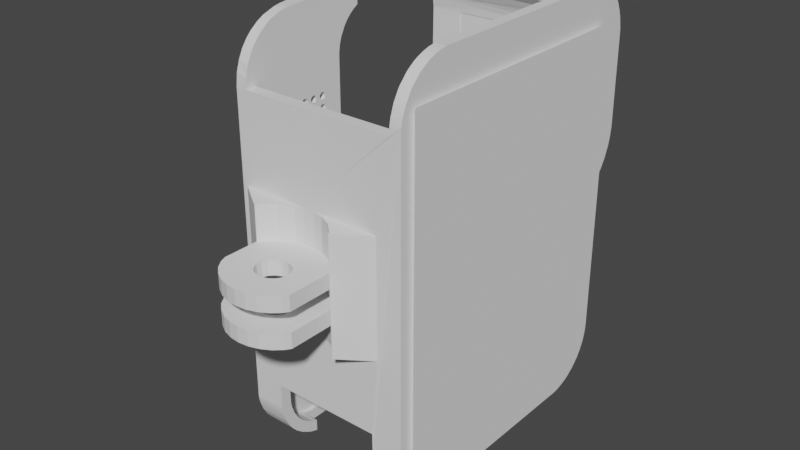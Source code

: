 # Source: GoPro10.blend  (saved by Blender 3.3.6; exported with 4.5.12 LTS)
import bpy
from mathutils import Matrix  # noqa: F401  (used for matrix-valued properties, if any)

bpy.ops.wm.read_factory_settings(use_empty=True)
scene = bpy.context.scene
scene.name = 'Scene'

# ---- collections
col_collection = bpy.data.collections.new('Collection'); scene.collection.children.link(col_collection)

# ---- world
world_world = bpy.data.worlds.new('World'); scene.world = world_world
world_world.use_nodes = True; world_world.node_tree.nodes.clear()
_N = world_world.node_tree.nodes; _L = world_world.node_tree.links
n0 = _N.new('ShaderNodeOutputWorld'); n0.name = 'World Output'; n0.location = (300, 300)
n1 = _N.new('ShaderNodeBackground'); n1.name = 'Background'; n1.location = (10, 300)
n1.inputs[0].default_value = (0.05088, 0.05088, 0.05088, 1.0)
_L.new(n1.outputs[0], n0.inputs[0])
n0.is_active_output = True
world_world.color = (0.05088, 0.05088, 0.05088)
world_world.use_sun_shadow = False
world_world.sun_shadow_jitter_overblur = 0.0

# ---- meshes
me_10_case_1__1 = bpy.data.meshes.new('10_case_1 (1)')
me_10_case_1__1.from_pydata([(-13.2, 18.6, 75.01), (-13.2, 18.97, 75.35), (-13.2, 18.37, 74.58), (-13.2, 18.29, 74.09), (-13.2, 19.3, 75.5), (-13.2, 19.79, 75.59), (-13.2, 20.39, 75.47), (-13.2, 20.98, 75.06), (-13.2, 21.87, 74.22), (-13.2, 18.29, 70.74), (-13.2, 22.83, 73.15), (-7.201, 20.67, 48.66), (-13.2, 19.17, 69.69), (-13.2, 24.03, 71.36), (-13.2, 20.37, 67.24), (-13.2, 20.75, 49.8), (-13.2, 23.47, 72.28), (-13.2, 24.93, 69.39), (-13.2, 20.75, 64.8), (-13.2, 25.67, 66.24), (-13.2, -7.333, 76.83), (-13.2, -7.138, 76.71), (-13.2, -11.03, 75.29), (-13.2, -7.743, 71.48), (-13.2, -6.965, 76.55), (-13.2, -6.613, 75.96), (-13.2, -6.56, 75.74), (-13.2, -6.542, 75.51), (-13.2, -6.542, 72.25), (-13.2, -8.227, 77.0), (-13.2, -7.767, 76.99), (-13.2, -13.77, 72.36), (-13.2, -9.679, 69.39), (-13.2, -8.89, 70.41), (20.2, 11.03, 66.32), (22.2, 11.0, 66.15), (20.2, 11.19, 65.7), (-13.2, -15.96, 66.99), (-13.2, -11.0, 65.66), (22.2, 11.01, 66.04), (22.2, 11.04, 65.93), (22.2, 11.28, 65.62), (20.2, 11.4, 65.56), (-13.2, -15.28, 69.45), (-13.2, -10.24, 68.4), (-13.2, -10.77, 66.92), (-13.2, -11.89, 39.98), (-13.2, -10.05, 38.54), (20.2, -21.6, 75.26), (22.2, -21.6, 75.26), (20.2, -22.85, 75.07), (22.2, -22.85, 75.07), (-7.201, -22.8, 2.291), (-6.503, -22.83, 2.3), (20.2, -24.07, 74.72), (22.2, -24.07, 74.72), (-11.8, -11.26, 37.22), (20.2, -29.15, 64.8), (20.2, -25.24, 74.24), (22.2, -25.24, 74.24), (-6.503, -23.15, 2.415), (20.2, -26.08, 73.79), (22.2, -27.13, 73.07), (-7.201, -24.3, 2.829), (20.2, -28.92, 71.28), (20.2, -27.61, 72.66), (20.2, -27.13, 73.07), (-6.503, -23.15, 0.3374), (-6.503, -21.56, 2.056), (-7.201, -21.52, 2.05), (22.2, -28.92, 71.28), (-3.503, -23.15, 2.404), (-3.503, -23.15, 0.3239), (20.2, -29.29, 70.77), (20.2, -30.84, 67.32), (20.2, -30.47, 68.53), (20.2, -30.23, 69.11), (-11.4, -10.97, 36.28), (22.2, -30.07, 69.39), (-6.503, -22.24, 0.1444), (-6.503, -20.65, 0.0), (22.2, -30.76, 67.62), (22.2, -31.03, 66.38), (-6.503, -22.24, 0.1401), (20.2, -31.07, 66.07), (-12.1, -9.127, 36.45), (-3.503, -23.58, 0.4298), (20.2, 20.85, 64.8), (20.2, 20.85, 10.5), (20.2, 20.75, 64.8), (-13.2, 25.35, 68.01), (22.2, 11.59, 65.51), (20.2, 11.71, 65.51), (20.2, 12.09, 65.68), (-7.201, -17.01, 54.67), (-8.662, -17.21, 54.66), (-7.201, -17.48, 54.74), (-8.662, -16.9, 54.71), (-7.201, -16.62, 54.93), (20.2, -31.15, 64.8), (-7.201, -17.72, 55.02), (-9.718, -17.78, 55.16), (-7.201, -29.15, 64.8), (-7.201, -19.74, 55.03), (-7.201, -19.42, 54.72), (-7.201, -19.61, 54.85), (-7.201, -16.38, 40.96), (-7.201, -19.18, 54.66), (22.2, 25.74, 49.1), (22.2, 25.48, 47.03), (-7.201, -18.88, 54.72), (22.2, 25.13, 45.67), (22.2, 24.35, 43.73), (-7.201, -18.62, 54.93), (22.2, 23.66, 42.51), (20.2, 12.24, 65.88), (-7.201, -11.0, 48.94), (-9.201, -20.65, 0.0), (-3.503, -23.7, 0.4799), (-9.201, -24.07, 0.579), (-7.201, -16.72, 56.83), (-8.662, -16.98, 56.68), (-7.201, -17.15, 56.65), (-11.21, -14.46, 38.71), (-12.02, -14.02, 40.11), (-9.718, -16.57, 57.02), (-11.6, -12.92, 38.12), (-10.68, -14.79, 37.63), (-7.201, -6.561, 75.75), (-7.201, -6.617, 75.98), (-7.201, -8.179, 76.98), (-7.201, -7.516, 71.65), (-9.201, -22.38, 0.158), (-7.201, -6.542, 72.25), (-7.201, -6.542, 75.51), (-7.201, -6.989, 76.58), (-7.201, -7.484, 76.9), (-10.2, -7.484, 76.9), (-7.201, -28.2, 6.59), (-7.201, -27.59, 5.599), (-10.2, -6.68, 76.08), (-7.201, -27.24, 5.136), (-7.201, -26.45, 4.288), (-7.201, -12.9, 12.25), (-7.201, -25.78, 3.731), (-7.201, -12.72, 11.42), (-7.201, -8.185, 71.12), (-7.201, -10.46, 67.87), (-7.201, -14.42, 75.56), (-7.201, -9.679, 69.39), (-3.503, -30.72, 7.559), (-3.503, -30.94, 8.44), (-9.201, -30.71, 7.532), (-9.201, -30.23, 6.191), (-9.201, -29.46, 4.802), (-10.77, -16.83, 56.74), (-10.77, -16.73, 56.81), (-10.77, -16.5, 57.25), (-11.09, -15.04, 75.48), (-7.201, -10.81, 66.79), (-7.201, -11.0, 65.66), (-7.201, -8.991, 70.31), (-10.77, -17.09, 56.66), (-12.68, -16.74, 56.8), (-12.07, -12.47, 75.87), (-11.88, -17.79, 57.22), (-11.95, -17.69, 56.94), (-11.96, -17.68, 55.67), (-10.68, -13.14, 36.18), (-11.12, -11.0, 35.75), (-10.93, -11.53, 35.64), (-8.662, -17.66, 56.91), (-11.59, -9.39, 35.75), (-7.201, -17.77, 57.47), (-7.201, -17.79, 57.19), (-10.77, -17.79, 57.42), (-12.24, -12.9, 75.16), (-10.57, -12.24, 35.24), (-7.201, -12.1, 35.35), (-7.201, -10.9, 35.75), (-7.201, -11.6, 35.62), (-7.201, 20.44, 47.54), (-7.201, 20.26, 46.99), (-7.201, 19.53, 45.44), (-3.503, -26.7, 1.945), (-9.201, -25.53, 1.203), (-13.2, 20.62, 48.38), (-3.503, -25.06, 0.9858), (-9.201, -12.72, 11.42), (-13.2, 20.14, 46.73), (-13.2, 19.28, 45.08), (-9.201, -27.84, 2.858), (-9.201, -27.13, 2.235), (-9.201, -28.71, 3.781), (-9.201, -30.98, 8.608), (-9.201, -12.9, 12.25), (16.2, 14.85, 2.387), (16.2, 15.44, 2.595), (15.57, 14.85, 2.387), (-7.201, 18.49, 44.07), (-7.201, 19.21, 44.96), (-7.201, 17.87, 43.47), (-7.201, 16.72, 42.62), (-11.6, -14.98, 74.2), (-13.2, 18.29, 43.87), (-3.503, -29.51, 4.877), (-3.503, -27.97, 2.977), (-10.4, -12.5, 34.95), (-9.866, -16.05, 35.94), (16.2, 15.43, 0.4706), (16.2, 14.85, 0.3174), (16.2, 14.91, 0.3256), (-2.798, 15.94, 2.806), (-2.798, 14.85, 2.385), (-9.851, 22.85, 33.59), (0.727, 22.85, 30.93), (-9.653, 22.85, 32.75), (14.94, 22.85, 30.04), (14.48, 22.85, 30.71), (22.2, 22.85, 41.38), (0.06, 22.85, 30.04), (-9.273, 22.85, 30.21), (14.94, 21.85, 30.04), (14.48, 21.85, 30.71), (-9.664, 21.94, 32.27), (-2.798, 20.81, 10.0), (-2.798, 22.75, 9.243), (-7.201, 20.85, 10.5), (-3.803, 20.81, 10.0), (-13.2, 17.42, 43.11), (-9.201, 22.85, 28.57), (-13.2, 25.02, 45.34), (-13.2, 25.4, 46.69), (-3.803, 20.6, 8.489), (-3.803, 22.54, 8.0), (-7.201, -17.71, 58.98), (-8.662, -17.68, 58.93), (-7.201, -17.8, 59.3), (-12.36, 22.85, 39.86), (-11.58, 22.85, 38.32), (-13.2, 22.85, 41.38), (-8.662, -17.52, 58.77), (-11.21, 21.1, 36.19), (-11.8, 21.28, 37.46), (-7.201, -16.54, 57.53), (-7.201, -15.52, 58.77), (-7.201, -16.68, 57.74), (-12.71, 19.08, 37.47), (-12.47, 20.57, 38.06), (-7.201, -17.18, 57.95), (-7.201, -16.98, 58.68), (-13.2, 20.05, 38.74), (-13.2, 21.16, 39.61), (-7.201, -17.32, 58.69), (-7.201, -17.42, 57.89), (-12.24, 22.34, 39.13), (-7.201, -17.61, 57.76), (-7.201, -18.72, 57.78), (-12.47, -13.42, 74.18), (-12.47, -14.02, 73.46), (-7.201, -18.62, 58.93), (-7.201, -18.5, 59.36), (-7.201, -19.42, 57.89), (-7.201, -18.98, 57.93), (-7.201, -19.23, 58.67), (-7.201, -18.88, 58.72), (-11.41, -16.22, 72.96), (-12.47, -14.56, 72.7), (-7.201, 16.95, 24.75), (-7.201, 16.85, 25.07), (-7.201, 16.69, 25.21), (-8.984, -18.5, 59.36), (-12.24, -15.43, 71.86), (-7.201, -18.5, 57.36), (-12.47, -15.8, 70.46), (-9.581, -16.2, 34.61), (-10.1, 16.9, 31.81), (-10.24, -12.7, 34.62), (-10.03, -12.86, 34.05), (-7.201, -21.92, 75.23), (-7.201, -22.85, 75.07), (-7.201, -19.21, 59.95), (-9.52, -20.35, 75.3), (-9.247, -22.63, 75.11), (-9.359, -21.42, 75.27), (5.885, 18.77, 75.19), (5.885, 18.54, 74.91), (10.66, 18.6, 75.01), (-10.05, -18.07, 75.31), (-2.798, 22.81, 10.0), (-3.803, 22.81, 10.0), (-10.61, -16.94, 74.56), (-2.798, 22.55, 8.059), (-2.798, 20.64, 8.661), (-2.798, 20.6, 8.489), (-2.798, 22.76, 9.21), (-2.798, 22.71, 8.825), (-3.803, 22.75, 9.193), (-3.803, 22.75, 9.165), (-3.803, 22.71, 8.84), (-7.201, 20.6, 8.489), (-10.77, -17.48, 56.74), (15.43, 18.47, 74.81), (-12.29, -17.23, 56.67), (-9.201, 22.73, 8.921), (-10.62, 22.85, 36.05), (5.885, 19.18, 75.46), (15.43, 19.18, 75.46), (16.2, 20.29, 7.502), (-3.803, 20.26, 7.401), (-2.798, 20.26, 7.406), (-10.07, 20.28, 32.93), (-9.201, 16.95, 24.75), (-9.201, 16.85, 25.07), (-3.803, 22.05, 6.484), (-3.803, 19.61, 6.084), (-2.798, 22.05, 6.484), (-3.803, 18.83, 5.017), (-11.8, 16.55, 35.15), (-11.8, 18.36, 35.8), (-2.798, 19.61, 6.084), (-13.2, 16.29, 36.9), (-10.38, 18.88, 33.17), (-9.201, 16.65, 25.23), (-9.201, 16.38, 25.3), (-9.201, 16.09, 25.19), (-8.984, -18.69, 57.76), (-9.209, 12.6, 26.59), (-9.274, 12.6, 27.58), (-7.201, -19.48, 58.74), (-7.201, -19.79, 57.39), (-7.201, -19.71, 57.63), (-7.201, -19.61, 58.85), (-7.201, -19.8, 59.25), (-7.201, 16.42, 25.3), (-7.201, 16.85, 20.94), (-7.201, 16.95, 21.25), (-7.201, 16.71, 20.8), (-9.201, 16.95, 21.25), (-9.201, 16.93, 21.11), (-9.201, 16.71, 20.8), (-9.985, -19.31, 73.68), (-10.68, -17.65, 73.1), (-10.68, 15.5, 32.91), (-11.8, 19.66, 36.43), (-12.24, -16.42, 69.69), (-10.94, -18.34, 70.39), (-11.02, 17.89, 34.25), (-10.18, -20.15, 70.4), (17.2, 18.29, 70.74), (-7.201, 15.96, 42.22), (-9.985, -20.34, 71.44), (-13.2, 15.7, 42.1), (-7.201, 14.62, 41.71), (-7.201, 12.35, 41.4), (-13.2, 13.92, 41.56), (-13.2, 12.92, 41.42), (-13.2, 15.16, 41.89), (-7.201, 13.49, 41.48), (9.066, 20.62, 66.17), (-7.201, 12.35, 34.71), (-7.201, 12.01, 35.16), (-7.201, 12.52, 34.31), (-2.798, 21.38, 5.155), (-2.798, 18.8, 4.981), (-2.798, 20.42, 3.805), (-7.201, 12.6, 33.75), (-3.803, 17.48, 3.731), (-7.201, 10.6, 35.75), (-9.768, -12.9, 33.08), (-2.798, 20.27, 3.616), (-3.803, 21.37, 5.142), (-7.201, -12.85, 34.18), (-9.491, -12.9, 31.74), (-2.798, 17.94, 4.104), (-7.201, -12.65, 34.71), (-7.201, 18.15, 4.288), (-7.201, 17.48, 3.731), (-3.803, 17.99, 4.146), (-8.662, -17.68, 59.67), (-7.201, -17.42, 59.89), (-11.8, -17.78, 47.85), (-3.803, 19.19, 2.536), (-12.24, -17.14, 47.69), (-13.2, -15.98, 47.65), (20.2, 20.68, 65.9), (-10.85, -19.37, 47.64), (-11.31, -18.44, 46.99), (1.114, 18.47, 74.81), (17.2, 19.79, 75.59), (-7.201, -17.67, 55.67), (-10.77, -17.74, 55.58), (-8.662, -17.54, 55.81), (-10.77, -17.4, 55.9), (-10.77, -19.41, 46.81), (-9.765, -22.04, 46.66), (-9.985, -21.42, 47.38), (5.885, 18.97, 75.35), (-9.718, -17.78, 55.42), (-2.798, 16.0, 0.6664), (-2.798, 19.16, 2.517), (-2.798, 17.48, 3.731), (-2.798, 16.31, 2.994), (-2.798, 17.52, 1.382), (-9.201, 16.52, 20.72), (-7.201, 16.35, 20.7), (-3.803, 20.26, 3.604), (-7.201, 15.86, 24.85), (-7.201, 15.85, 24.75), (-7.201, 16.12, 2.9), (-3.803, 16.27, 2.973), (-7.201, 15.98, 25.1), (-3.803, 17.56, 1.402), (-7.201, 16.17, 25.25), (-2.798, 14.92, 2.403), (-9.888, 12.6, 30.59), (-9.615, 12.6, 29.61), (-3.803, 14.92, 2.403), (-3.803, 16.06, 0.688), (-11.61, 12.53, 34.26), (-11.36, 12.59, 33.86), (-10.31, 12.6, 31.75), (-11.4, 13.77, 33.99), (-10.1, 13.57, 31.28), (-11.97, 12.31, 34.78), (-11.8, 14.67, 34.74), (-9.201, 15.85, 24.75), (-9.201, 15.85, 21.25), (-11.02, 15.89, 33.67), (-12.08, -17.51, 59.85), (-10.77, -17.42, 59.89), (-11.93, -17.72, 59.61), (17.2, 20.39, 75.47), (17.2, 22.09, 74.0), (-10.77, -17.77, 59.47), (-3.658, 18.54, 74.91), (-7.201, 12.6, 12.25), (-7.201, 12.58, 11.97), (-7.201, 16.01, 20.86), (-7.201, 15.85, 21.25), (-9.201, 16.17, 20.76), (-9.201, 15.95, 20.94), (-9.247, -12.9, 29.73), (17.2, 18.29, 74.09), (-2.067, 20.63, 66.17), (-8.984, -18.98, 59.93), (-8.984, -18.64, 59.69), (-7.201, -18.72, 59.78), (-7.201, 20.75, 64.8), (22.2, 25.67, 66.24), (-7.201, 20.85, 64.8), (-12.77, 12.42, 35.81), (-12.71, 14.48, 35.91), (-13.2, 13.54, 36.36), (-3.803, 14.85, 2.385), (-12.47, 11.66, 35.45), (-12.28, 11.96, 35.21), (-12.24, -16.75, 45.86), (-12.47, -16.64, 46.61), (-12.72, 10.6, 35.75), (-12.57, 11.42, 35.58), (-2.798, 14.85, 0.3405), (-3.803, 14.85, 0.3501), (-12.52, 11.54, 35.51), (-9.765, -22.2, 47.91), (-13.2, -2.65, 36.3), (-8.984, -18.64, 56.91), (-8.984, -18.88, 56.72), (-7.201, -18.78, 56.77), (-9.985, -21.54, 48.59), (-9.368, -24.1, 49.11), (-9.765, -22.28, 49.17), (-8.984, -19.61, 55.76), (-8.984, -19.21, 55.95), (-7.201, -19.68, 55.67), (-7.201, -19.09, 55.95), (-10.53, -19.29, 44.27), (16.5, -29.15, 14.0), (16.5, -31.15, 14.0), (-11.08, -19.08, 59.95), (-11.25, -18.77, 59.83), (-11.02, -18.33, 44.59), (20.2, -28.97, 8.771), (16.5, -28.99, 8.887), (-11.02, -18.06, 43.84), (20.2, -28.83, 8.207), (-10.1, -19.86, 42.83), (20.2, -29.13, 9.921), (16.5, -29.09, 9.571), (16.5, -31.09, 9.479), (22.2, -31.08, 9.394), (-12.24, -16.47, 44.96), (19.5, -21.52, 2.05), (20.2, -21.52, 2.05), (19.5, -20.65, 0.0), (-11.35, -18.6, 59.65), (19.5, -22.66, 2.247), (19.5, -20.8, 0.01358), (20.2, -24.04, 2.704), (16.5, -23.82, 2.618), (20.2, -22.66, 2.247), (19.5, -23.15, 2.411), (16.5, -23.15, 2.411), (16.5, -23.15, 0.3333), (-10.9, -19.41, 59.9), (-9.866, -21.25, 69.78), (19.5, -21.52, 0.04052), (19.5, -22.81, 0.2328), (19.5, -23.15, 0.3276), (16.5, -24.07, 0.579), (22.2, -24.07, 0.579), (-11.41, -18.51, 59.4), (-9.581, -22.3, 70.06), (-9.307, -24.07, 69.8), (16.5, -25.24, 1.064), (19.5, -20.81, 0.004897), (-8.984, -19.78, 55.25), (-7.201, -19.77, 55.47), (-13.2, 25.75, 49.8), (-10.87, -19.47, 55.87), (-10.87, -19.47, 56.74), (-11.01, -19.2, 55.95), (-11.21, -18.47, 68.2), (-10.61, -19.89, 66.78), (-13.2, 23.84, 42.81), (22.2, -20.65, -1.316e-16), (22.2, -21.6, 0.048), (22.2, -22.85, 0.239), (20.2, -26.66, 4.493), (16.5, -26.66, 4.493), (20.2, -27.59, 5.599), (16.5, -27.66, 5.697), (3.899, 22.85, 32.3), (3.091, 22.85, 32.23), (20.2, -28.45, 7.114), (16.5, -28.49, 7.223), (16.5, -28.02, 6.287), (20.2, -28.2, 6.59), (16.5, -29.02, 4.164), (16.5, -28.72, 7.874), (22.2, -28.92, 4.025), (-7.201, -14.54, 59.11), (-7.201, -11.05, 57.34), (-7.201, -14.59, 59.63), (16.5, -30.8, 7.85), (22.2, -30.76, 7.682), (-7.201, -15.42, 59.89), (-7.201, -15.72, 59.58), (-7.201, -15.21, 59.95), (-12.24, -17.12, 66.93), (-10.98, -15.09, 59.94), (-7.201, -14.9, 59.9), (-11.21, -18.81, 65.85), (16.5, -30.66, 7.353), (16.5, -29.95, 5.65), (20.2, -24.81, 3.095), (20.2, -25.78, 3.731), (22.2, -29.79, 5.344), (-7.201, -11.05, 64.8), (-7.201, -14.88, 58.72), (-12.47, -16.95, 65.95), (-12.52, -16.95, 64.81), (-7.201, -14.78, 57.83), (-7.201, -15.12, 58.66), (-7.201, -15.09, 57.95), (16.5, -24.81, 3.095), (16.5, -25.78, 3.731), (-10.98, -14.56, 59.58), (16.5, -24.49, 2.955), (16.5, -24.66, 3.016), (22.2, -25.24, 1.064), (-7.201, -15.76, 57.5), (-7.201, -15.37, 58.69), (-7.201, -15.32, 57.93), (-8.767, -15.77, 59.14), (-7.201, -15.8, 59.25), (-7.201, -14.62, 57.67), (16.5, -26.35, 1.691), (16.5, -27.38, 2.464), (16.5, -28.08, 3.076), (22.2, -26.35, 1.687), (22.2, -28.08, 3.076), (-7.201, -14.51, 57.42), (-8.767, -14.69, 57.76), (-10.98, -14.69, 57.76), (-13.2, -14.62, 57.67), (-13.2, -14.51, 57.42), (22.2, -27.13, 2.235), (-3.503, -31.15, 14.0), (-3.503, -29.15, 14.0), (-10.98, -15.61, 57.76), (-3.503, -31.08, 9.321), (22.2, 22.49, 7.837), (22.2, 20.61, 4.025), (22.2, 22.17, 6.777), (22.2, 22.77, 9.235), (22.2, 13.3, 0.048), (22.2, 20.21, 3.537), (22.2, 19.31, 2.641), (22.2, 18.32, 1.859), (22.2, 17.78, 1.514), (22.2, 21.49, 5.344), (22.2, 16.94, 1.064), (22.2, 15.77, 0.579), (22.2, 14.55, 0.239), (22.2, 22.85, 10.5), (-3.503, -29.06, 9.285), (-7.201, -29.07, 9.343), (-3.503, -28.85, 8.265), (-7.201, -28.83, 8.207), (11.1, 22.85, 16.3), (11.91, 22.85, 16.38), (-3.503, -24.51, 2.937), (-3.503, -24.19, 2.778), (17.2, 22.84, 10.0), (2.31, 22.85, 32.01), (-3.503, -24.07, 0.579), (17.2, 20.81, 10.0), (17.2, 20.73, 9.104), (20.2, 20.72, 9.057), (17.2, 22.73, 8.936), (-7.201, -28.45, 7.114), (-3.503, -28.37, 6.957), (-3.503, -28.22, 6.645), (17.2, 22.48, 7.763), (-3.503, -27.48, 5.461), (16.2, 20.81, 10.0), (16.2, 22.84, 10.0), (-3.503, -27.28, 5.185), (-3.503, -26.45, 4.288), (-3.503, -30.23, 6.191), (-7.201, -19.79, 59.42), (-10.71, -19.79, 59.4), (-10.73, -19.74, 59.57), (20.2, 20.3, 7.522), (17.2, 18.62, 4.771), (20.2, 18.56, 4.699), (20.2, 19.29, 5.599), (-9.718, -17.76, 59.08), (17.2, 20.7, 4.147), (20.2, 19.61, 6.084), (-3.503, -28.82, 3.917), (17.2, 19.61, 6.084), (17.2, 20.29, 7.507), (17.2, 21.99, 6.361), (-3.503, -25.78, 3.731), (-8.662, -16.85, 58.73), (-10.77, -16.73, 58.81), (-8.662, -17.09, 58.66), (17.2, 21.47, 5.312), (11.1, 22.85, 32.3), (11.91, 22.85, 32.23), (12.5, 22.85, 32.07), (17.2, 16.93, 3.345), (20.2, 17.01, 3.397), (13.24, 22.85, 31.74), (13.91, 22.85, 31.28), (17.2, 17.58, 3.896), (13.24, 21.85, 31.74), (12.5, 21.85, 32.07), (13.91, 21.85, 31.28), (17.2, 17.16, 3.507), (17.2, 17.38, 3.689), (-11.01, -19.2, 56.66), (-8.984, -19.12, 56.66), (17.2, 19.42, 2.745), (-11.29, -18.71, 56.83), (-11.42, -18.5, 57.29), (11.91, 21.85, 32.23), (11.1, 21.85, 32.3), (3.899, 21.85, 32.3), (-11.4, -18.53, 55.44), (1.416, 22.85, 31.53), (-8.984, -18.56, 57.55), (0.6875, 21.85, 30.9), (17.2, 14.85, 2.388), (17.2, 15.51, 2.623), (17.2, 15.48, 0.4888), (17.2, 17.38, 1.307), (17.2, 16.94, 1.072), (20.2, 15.74, 2.704), (20.2, 14.64, 2.315), (3.091, 21.85, 32.23), (-7.201, -18.57, 57.03), (1.332, 21.85, 31.47), (2.31, 21.85, 32.01), (1.5, 21.85, 31.59), (16.2, 20.73, 9.12), (-7.201, -16.72, 58.83), (-7.201, -16.5, 59.25), (-8.662, -16.52, 59.14), (-10.68, -18.25, 42.58), (-10.8, -19.62, 55.76), (-10.72, -19.78, 55.47), (-10.77, -19.66, 56.91), (-11.41, -16.81, 42.63), (-8.984, -19.42, 56.72), (-12.47, -14.92, 42.36), (-11.28, -18.73, 55.79), (-13.2, -11.05, 64.8), (-9.581, -22.34, 44.63), (-9.247, -24.49, 44.07), (-9.321, -23.94, 44.94), (-8.984, -18.83, 55.87), (-8.984, -18.52, 55.47), (-8.767, -15.52, 59.83), (-13.2, -14.88, 59.89), (-10.71, -19.8, 57.32), (-8.767, -14.78, 58.77), (-9.876, -15.15, 58.66), (-9.608, -22.88, 64.83), (-9.876, -15.8, 59.25), (-10.98, -15.8, 59.36), (-8.767, -15.79, 59.42), (-10.98, -15.52, 58.77), (-10.53, -20.17, 65.38), (-8.662, -17.42, 54.72), (-10.77, -16.83, 57.87), (-8.662, -17.52, 57.83), (-10.77, -17.09, 54.66), (-7.201, -28.92, 71.28), (-7.201, -29.64, 70.24), (-7.201, -19.52, 59.83), (-7.201, -28.08, 72.23), (-7.201, -27.13, 73.07), (0.0105, 21.85, 29.95), (0.224, 21.85, 30.3), (-0.501, 21.85, 20.7), (15.27, 21.85, 29.3), (-7.201, -30.98, 66.7), (-7.201, -30.67, 67.93), (-7.201, -16.51, 55.22), (-8.662, -16.56, 55.03), (-9.201, -30.9, 67.05), (-10.77, -17.32, 57.93), (-9.201, -25.03, 74.34), (-9.201, -26.3, 73.64), (-7.201, -25.53, 74.1), (-7.201, -24.96, 74.38), (-7.201, -23.77, 74.83), (-7.201, -31.15, 64.8), (-10.77, -16.52, 55.47), (-9.201, -27.72, 72.56), (-9.201, -28.62, 71.64), (-9.201, -30.3, 68.89), (-9.201, -29.58, 70.33), (-9.201, -26.35, 64.84), (-12.13, -17.44, 54.73), (-11.98, -17.65, 54.89), (-10.77, -17.32, 54.68), (-7.201, -30.47, 68.53), (11.7, -34.3, 48.97), (9.788, -32.53, 48.97), (10.05, -32.77, 42.81), (-10.77, -16.62, 58.93), (-11.9, -17.77, 55.13), (-7.201, -31.13, 65.44), (-11.41, -18.51, 55.2), (-12.45, -17.03, 58.67), (-7.201, -26.61, 73.45), (-12.56, -16.89, 54.72), (-10.77, -16.69, 54.85), (9.788, -32.53, 42.81), (-12.76, -16.65, 54.89), (17.71, -31.15, 48.97), (17.71, -31.15, 28.03), (-7.201, -18.56, 55.58), (9.788, -32.53, 40.12), (7.374, -31.39, 36.69), (9.788, -32.53, 36.69), (6.442, -36.92, 36.69), (-10.51, -20.23, 64.82), (-8.984, -19.68, 54.93), (12.2, -35.0, 28.03), (12.2, -35.0, 48.97), (-8.984, -19.42, 54.72), (-8.984, -18.98, 54.68), (-9.275, -24.62, 46.61), (-8.767, -15.21, 57.95), (-11.28, -18.73, 54.81), (-11.4, -18.53, 55.17), (-13.2, -15.21, 57.95), (-8.767, -14.9, 57.9), (-8.314, -31.15, 28.03), (-13.2, -15.61, 58.85), (5.74, -31.15, 28.03), (16.2, 22.72, 8.875), (15.27, 22.85, 29.3), (15.45, 21.85, 28.51), (15.45, 22.85, 28.51), (-10.77, -17.71, 58.98), (-12.32, -17.2, 58.66), (-11.95, -17.69, 58.94), (-11.89, -17.78, 59.19), (-12.05, -17.56, 58.8), (15.5, 21.85, 20.7), (15.5, 22.85, 20.7), (15.43, 22.85, 19.89), (15.43, 21.85, 19.89), (15.27, 21.85, 19.3), (15.27, 22.85, 19.3), (14.94, 21.85, 18.56), (14.94, 22.85, 18.56), (14.48, 22.85, 17.89), (14.48, 21.85, 17.89), (13.91, 21.85, 17.32), (13.91, 22.85, 17.32), (13.24, 21.85, 16.86), (13.24, 22.85, 16.86), (12.5, 21.85, 16.53), (12.5, 22.85, 16.53), (1.761, 22.85, 16.86), (1.092, 22.85, 17.32), (0.518, 22.85, 17.89), (0.06, 22.85, 18.56), (16.2, 22.47, 7.748), (2.407, 21.85, 16.57), (2.503, 22.85, 16.53), (1.672, 21.85, 16.91), (1.013, 21.85, 17.38), (0.453, 21.85, 17.97), (0.0105, 21.85, 18.65), (16.2, 17.51, 3.787), (16.2, 17.77, 4.063), (16.2, 18.65, 4.795), (-12.27, -17.25, 57.94), (-10.77, -17.01, 57.93), (11.91, 21.85, 16.38), (16.2, 20.72, 4.171), (11.1, 21.85, 16.3), (-11.98, -17.65, 57.72), (16.2, 19.61, 6.084), (16.2, 21.95, 6.277), (3.292, 22.85, 16.35), (3.191, 21.85, 16.36), (-0.454, 22.85, 28.51), (-0.3935, 21.85, 28.81), (-0.501, 22.85, 20.7), (-0.468, 21.85, 28.41), (16.2, 21.47, 5.306), (-0.379, 22.85, 19.69), (-11.9, -17.77, 57.48), (-0.3235, 21.85, 19.5), (-0.4025, 21.85, 19.79), (16.2, 16.94, 1.074), (16.2, 16.9, 3.327), (16.2, 17.22, 3.543), (16.2, 17.3, 1.266), (-10.98, -19.26, 54.69), (16.2, 19.45, 2.765), (11.73, 16.94, 1.081), (-8.984, -18.88, 58.72), (-9.564, -18.93, 37.42), (-10.05, -16.86, 37.58), (-13.2, -14.51, 59.19), (-10.38, -17.13, 39.33), (-13.2, -14.93, 58.69), (-13.2, -15.18, 58.66), (-13.2, -15.42, 58.72), (3.66, -31.15, 34.0), (2.025, -31.39, 34.0), (2.025, -31.39, 28.03), (7.374, -31.39, 28.03), (7.374, -31.39, 34.0), (5.74, -31.15, 34.0), (9.788, -32.53, 28.03), (9.788, -32.53, 34.0), (5.393, -36.65, 34.0), (6.442, -36.92, 34.0), (5.74, -31.15, 48.97), (3.66, -31.15, 48.97), (-8.314, -31.15, 48.97), (2.025, -31.39, 48.97), (7.374, -31.39, 48.97), (3.66, -31.15, 42.81), (5.74, -31.15, 42.81), (-0.389, -32.53, 48.97), (2.025, -31.39, 42.81), (7.374, -31.39, 42.81), (5.393, -36.65, 42.81), (4.307, -36.74, 42.81), (3.66, -31.15, 40.12), (3.66, -31.15, 36.69), (5.74, -31.15, 36.69), (5.74, -31.15, 40.12), (2.025, -31.39, 36.69), (2.025, -31.39, 40.12), (7.374, -31.39, 40.12), (5.393, -36.65, 40.12), (6.442, -36.92, 40.12), (4.307, -36.74, 36.69), (5.118, -36.64, 36.69), (3.328, -37.18, 36.69), (3.66, -31.15, 28.03), (-9.261, -21.21, 37.28), (-10.8, -19.62, 59.76), (-10.72, -19.77, 59.15), (-0.389, -32.53, 42.81), (2.198, -38.84, 42.81), (2.593, -37.92, 42.81), (-2.692, -35.0, 42.81), (-0.389, -32.53, 40.12), (2.593, -37.92, 40.12), (-11.42, -18.5, 59.27), (22.2, 19.62, 75.84), (22.2, 19.21, 75.98), (22.2, 12.15, 66.57), (22.2, 17.72, 76.17), (22.2, 16.66, 76.04), (22.2, 18.37, 76.14), (22.2, 21.09, 74.96), (22.2, 20.39, 75.47), (22.2, 22.13, 73.97), (-12.86, -16.53, 59.49), (-12.63, -16.81, 59.86), (22.2, 25.27, 68.36), (22.2, 12.27, 66.32), (-0.389, -32.53, 36.69), (-12.37, -17.13, 59.94), (22.2, 14.99, 75.57), (22.2, 24.21, 71.04), (22.2, 24.81, 69.73), (-10.24, -20.87, 64.82), (22.2, 11.9, 66.75), (22.2, 13.7, 75.37), (22.2, 11.59, 66.8), (22.2, 23.05, 72.86), (22.2, 11.38, 66.74), (22.2, 11.19, 66.61), (-0.389, -32.53, 34.0), (4.307, -36.74, 34.0), (22.2, 12.24, 65.88), (22.2, 11.06, 66.43), (-11.41, -18.51, 55.2), (-0.389, -32.53, 28.03), (-2.304, -34.3, 28.03), (-7.201, -19.74, 59.58), (22.2, 12.09, 65.68), (-10.8, -19.62, 54.85), (-9.201, -31.15, 64.8), (18.2, 21.07, 74.98), (18.2, 20.39, 75.47), (20.2, 20.39, 75.47), (18.2, 18.29, 70.74), (18.2, 22.1, 74.0), (17.2, 18.32, 74.32), (17.2, 18.4, 74.54), (-10.85, -19.52, 54.77), (-13.2, -15.79, 59.42), (-13.2, -15.68, 59.67), (-13.2, -15.32, 59.93), (-13.2, -14.69, 59.76), (-13.2, -14.51, 59.42), (-11.18, -18.91, 54.7), (-13.2, -15.52, 57.83), (-10.98, -15.8, 57.36), (-13.2, -2.65, 41.4), (-12.49, -16.97, 56.68), (-12.32, -17.2, 55.95), (-13.2, -14.69, 58.87), (-13.2, -16.14, 58.54), (-7.201, -14.56, 57.03), (-7.201, -14.78, 55.83), (-7.201, -15.77, 57.14), (-13.2, -14.5, 55.3), (-13.2, -14.56, 57.03), (-13.2, -11.05, 49.8), (-7.201, -15.32, 56.68), (-7.201, -15.09, 55.95), (-7.201, -14.82, 56.74), (-7.201, -15.4, 55.9), (-13.2, -15.8, 57.25), (-13.2, -15.8, 55.36), (-13.2, -15.48, 55.87), (-13.2, -15.59, 56.83), (-8.767, -15.8, 57.3), (-13.2, -15.09, 55.95), (-13.2, -15.32, 56.68), (-13.2, -14.88, 55.89), (-13.2, -15.09, 56.66), (-8.767, -14.98, 56.68), (-9.876, -15.42, 56.72), (-13.2, -14.78, 56.78), (-13.2, -14.62, 55.65), (-12.88, -16.5, 57.34), (-12.82, -16.58, 57.0), (-13.2, -15.76, 55.08), (-13.2, -15.57, 54.81), (-12.88, -16.51, 55.2), (-12.85, -16.54, 55.5), (-13.2, -14.62, 54.93), (-13.2, -15.21, 54.66), (-13.2, -14.98, 54.68), (-12.49, -16.97, 55.92), (-13.2, -4.076, 41.53), (-13.2, -4.323, 36.41), (-8.984, -18.62, 58.93), (-13.2, -7.718, 37.3), (-13.2, -6.765, 42.49), (-13.2, -14.26, 42.92), (-13.2, -9.74, 45.32), (-13.2, -10.81, 47.81), (-13.2, -11.0, 48.94), (-13.2, -15.21, 44.86), (-13.2, -10.46, 46.72), (-13.2, -8.978, 44.28), (-13.2, -6.293, 36.81), (-13.2, -5.73, 41.99), (-7.201, -17.18, 55.95), (-13.2, -7.831, 43.21), (-13.2, -13.01, 41.15), (-8.984, -19.79, 57.28), (-7.201, 20.25, 7.384), (-10.77, -16.59, 55.63), (-10.77, -16.65, 55.72), (-8.662, -16.72, 55.78), (-11.28, -18.73, 58.81), (-11.08, -19.08, 58.67), (-9.201, 22.46, 7.682), (-9.201, 12.42, 11.42), (-9.201, 12.58, 11.97), (-7.201, 19.61, 6.084), (-7.201, 18.94, 5.136), (-9.201, 20.61, 4.025), (-9.201, 21.34, 5.068), (-11.38, -18.57, 59.04), (-7.201, 12.2, 11.06), (-7.201, 11.8, 10.65), (-9.201, 22.05, 6.484), (-9.201, 17.78, 1.514), (-9.201, 19.31, 2.641), (-9.201, 20.21, 3.537), (-9.201, 12.11, 10.94), (-9.201, 16.37, 0.804), (19.5, 14.67, 2.326), (19.5, 14.85, 0.317), (19.5, 14.71, 0.2779), (-7.201, 12.47, 11.55), (19.5, 14.85, 2.389), (-7.201, 13.51, 2.079), (-7.201, 11.3, 10.38), (-7.201, -14.54, 55.5), (20.2, 13.51, 2.079), (19.5, 13.5, 2.079), (-7.201, -15.59, 56.83), (-7.201, -15.61, 55.76), (-7.201, -15.77, 55.14), (-7.201, -15.74, 55.58), (17.2, 14.85, 0.3126), (-7.201, 10.6, 10.25), (-9.201, 11.68, 10.57), (-8.767, -14.69, 55.76), (19.5, 13.34, 0.05174), (-8.767, -15.62, 55.74), (-7.201, -14.51, 55.22), (-7.201, -14.62, 54.93), (-7.201, -11.05, 49.8), (-7.201, -15.21, 54.66), (-7.201, -14.78, 54.77), (-7.201, -15.61, 54.85), (-9.201, 11.16, 10.33), (-9.201, 10.6, 10.25), (-8.767, -14.88, 54.72), (-7.201, 14.92, 2.403), (20.2, 19.41, 75.91), (-6.503, 14.85, 2.385), (-6.503, 13.48, 2.077), (-6.503, 14.85, 0.3661), (-6.503, 13.85, 0.1119), (20.2, 19.79, 75.59), (20.2, 19.3, 75.5), (20.2, 18.87, 75.27), (20.2, 17.62, 76.16), (18.2, 19.79, 75.59), (-10.98, -14.52, 57.16), (-8.767, -14.78, 56.77), (18.2, 19.25, 75.49), (-9.876, -15.71, 56.98), (-6.503, 14.17, 0.1707), (-10.98, -15.77, 57.14), (12.2, -43.1, 42.81), (11.57, -44.01, 42.81), (11.57, -44.01, 40.12), (12.09, -35.0, 48.97), (-9.201, 13.93, 0.124), (12.09, -35.0, 42.81), (12.2, -35.0, 42.81), (11.7, -34.3, 42.81), (8.088, -39.34, 42.81), (7.888, -40.31, 42.81), (8.699, -46.09, 42.81), (10.26, -45.2, 42.81), (6.442, -41.75, 42.81), (6.442, -36.92, 42.81), (7.314, -37.52, 42.81), (10.26, -45.2, 40.12), (12.2, -35.0, 40.12), (12.2, -43.1, 40.12), (12.09, -35.0, 40.12), (12.09, -35.0, 36.69), (11.7, -34.3, 40.12), (7.314, -37.52, 40.12), (4.307, -36.74, 40.12), (-9.201, -10.9, 10.25), (12.09, -35.0, 34.0), (12.09, -35.0, 28.03), (12.2, -35.0, 34.0), (-7.201, -11.46, 10.33), (-7.201, -10.9, 10.25), (-9.876, -14.8, 55.85), (-8.767, -15.42, 55.89), (12.2, -43.1, 34.0), (11.7, -34.3, 34.0), (7.314, -37.52, 34.0), (-7.201, -12.21, 10.74), (-7.201, -12.41, 10.94), (12.2, -35.0, 36.69), (11.7, -34.3, 36.69), (8.088, -39.34, 36.69), (12.2, -43.1, 36.69), (7.888, -40.31, 36.69), (18.2, 19.0, 75.35), (-10.98, -15.48, 55.87), (18.2, 18.81, 75.22), (18.2, 18.51, 74.87), (20.2, 18.54, 74.91), (-8.767, -15.77, 55.47), (-10.98, -15.8, 55.3), (-9.201, -11.32, 10.3), (-9.201, -11.73, 10.43), (-9.201, -12.1, 10.65), (-7.201, -11.73, 10.43), (17.2, 19.07, 75.39), (17.2, 18.79, 75.19), (18.2, 18.31, 74.25), (18.2, 18.29, 74.09), (-9.201, -12.41, 10.94), (17.2, 19.23, 75.48), (17.2, 18.5, 74.84), (20.2, 16.45, 75.98), (20.2, 18.29, 74.09), (-10.98, -14.93, 56.69), (20.2, 18.29, 70.74), (17.2, 21.07, 74.98), (-9.201, -31.07, 9.235), (18.2, 25.54, 67.0), (17.2, 25.4, 67.81), (17.2, 25.54, 67.0), (-10.98, -14.62, 56.93), (18.2, 25.3, 68.25), (17.2, 19.99, 68.27), (17.2, 24.14, 71.17), (18.2, 24.83, 69.67), (18.2, 20.44, 67.0), (17.2, 19.4, 69.36), (-10.98, -15.09, 55.95), (18.2, 22.98, 72.96), (17.2, 22.96, 72.98), (18.2, 24.15, 71.15), (20.2, 12.15, 66.57), (20.2, 11.92, 66.74), (-10.98, -14.52, 55.47), (7.314, -37.52, 36.69), (18.2, 19.42, 69.32), (18.2, 19.99, 68.27), (7.888, -40.31, 40.12), (7.314, -41.15, 40.12), (8.699, -46.09, 40.12), (6.442, -41.75, 40.12), (17.2, 24.83, 69.66), (20.2, 19.48, 69.24), (11.57, -44.01, 34.0), (7.888, -40.31, 34.0), (10.26, -45.2, 34.0), (7.314, -41.15, 34.0), (8.699, -46.09, 34.0), (6.442, -41.75, 34.0), (11.57, -44.01, 36.69), (10.26, -45.2, 36.69), (8.699, -46.09, 36.69), (20.2, 20.0, 68.27), (3.328, -37.18, 42.81), (-10.9, -19.41, 58.71), (7.888, -38.36, 42.81), (20.2, 20.46, 66.98), (7.888, -38.36, 40.12), (17.2, 20.43, 67.0), (2.593, -40.76, 42.81), (2.198, -39.83, 40.12), (2.198, -39.83, 42.81), (-2.304, -34.3, 42.81), (-2.323, -42.59, 42.81), (7.314, -41.15, 42.81), (4.307, -41.93, 42.81), (5.118, -46.84, 42.81), (5.393, -42.03, 42.81), (6.954, -46.65, 42.81), (-10.76, -19.69, 58.94), (5.393, -42.03, 40.12), (5.118, -42.04, 40.12), (20.2, 12.27, 66.32), (5.118, -46.84, 40.12), (3.281, -46.65, 42.81), (1.535, -46.1, 42.81), (3.328, -41.49, 42.81), (-0.03, -45.2, 42.81), (3.328, -41.49, 40.12), (3.281, -46.65, 40.12), (3.328, -37.18, 40.12), (8.088, -39.34, 40.12), (-11.01, -19.2, 57.95), (-11.14, -18.97, 57.92), (-11.31, -18.67, 57.73), (-0.03, -45.2, 40.12), (-1.338, -44.02, 40.12), (2.593, -40.76, 40.12), (-2.323, -42.59, 40.12), (2.198, -38.84, 40.12), (-2.692, -35.0, 40.12), (3.328, -37.18, 34.0), (5.393, -36.65, 36.69), (7.888, -38.36, 34.0), (8.088, -39.34, 34.0), (7.888, -38.36, 36.69), (7.314, -41.15, 36.69), (2.198, -38.84, 36.69), (2.198, -38.84, 34.0), (2.593, -37.92, 36.69), (2.198, -39.83, 36.69), (-2.323, -42.59, 36.69), (2.593, -40.76, 36.69), (-2.692, -35.0, 36.69), (-2.304, -34.3, 36.69), (-2.692, -35.0, 34.0), (2.593, -37.92, 34.0), (-2.304, -34.3, 34.0), (2.593, -40.76, 34.0), (2.198, -39.83, 34.0), (-2.323, -42.59, 34.0), (-2.796, -41.36, 34.0), (-0.03, -45.2, 34.0), (-1.338, -44.02, 34.0), (3.328, -41.49, 34.0), (6.954, -46.65, 40.12), (20.2, 13.7, 75.37), (20.2, 14.83, 75.55), (4.307, -41.93, 40.12), (1.535, -46.1, 40.12), (6.442, -41.75, 36.69), (20.2, 11.15, 66.57), (5.393, -42.03, 36.69), (6.954, -46.65, 36.69), (4.307, -41.93, 36.69), (5.118, -46.84, 36.69), (6.954, -46.65, 34.0), (5.393, -42.03, 34.0), (5.118, -46.84, 34.0), (4.307, -41.93, 34.0), (3.281, -46.65, 34.0), (1.535, -46.1, 34.0), (-0.03, -45.2, 36.69), (3.328, -41.49, 36.69), (3.281, -46.65, 36.69), (1.535, -46.1, 36.69), (11.7, -34.3, 28.03), (20.2, 11.48, 66.78), (-2.801, -35.0, 48.97), (-2.304, -34.3, 48.97), (-2.692, -35.0, 48.97), (-2.796, -35.0, 42.81), (-2.796, -41.36, 42.81), (-1.338, -44.02, 42.81), (-7.201, -3.794, 41.48), (-7.201, -5.463, 41.89), (-7.201, -4.916, 41.71), (-7.201, -6.765, 42.49), (-2.796, -35.0, 36.69), (-2.796, -35.0, 40.12), (-2.304, -34.3, 40.12), (-2.796, -41.36, 36.69), (-1.338, -44.02, 36.69), (-2.801, -35.0, 28.03), (-2.796, -35.0, 34.0), (-7.201, -7.723, 43.11), (-2.796, -41.36, 40.12), (-7.201, -9.67, 45.2), (-7.201, -8.789, 44.07), (-7.201, -10.81, 47.81), (-7.201, -10.35, 46.46), (-2.692, -35.0, 28.03), (-10.84, -19.53, 57.81), (-10.72, -19.76, 57.52), (-10.98, -14.51, 55.25), (-12.53, -5.137, 35.75), (-12.23, -6.833, 35.75), (-8.767, -15.52, 54.77), (-8.662, -16.85, 59.87), (-8.767, -15.09, 54.66), (-10.98, -14.78, 54.77), (-10.98, -15.34, 54.69), (-10.77, -16.62, 59.67), (-12.8, -16.6, 57.65), (-12.45, -17.03, 57.94), (-12.88, -16.51, 59.27), (-12.83, -16.57, 59.02), (-7.201, -16.69, 59.76), (-7.201, -17.0, 59.92), (-7.201, -17.74, 59.55), (-7.201, -18.98, 59.93), (-7.201, -16.54, 57.11), (-7.201, -17.52, 56.77), (-7.201, -16.52, 55.47), (-7.201, -16.88, 55.89), (-7.201, -17.42, 55.89), (-7.201, -17.8, 55.36), (-7.201, -19.32, 56.68), (-7.201, -19.48, 56.74), (-7.201, -19.77, 57.14), (-7.201, -19.66, 56.91), (-7.201, -18.78, 55.83)], [], [(242, 239, 305, 322, 347), (1288, 1287, 116, 106, 104, 105, 103, 517, 474, 475, 1315, 1316, 1318, 1317, 330, 331, 262, 263, 257, 273, 683, 468, 1310, 174, 173, 256, 254, 249, 246, 688, 250, 253, 235, 237, 1307, 447, 261, 260, 265, 264, 329, 332, 333, 631, 936, 722, 759, 724, 723, 720, 721, 750, 730, 729, 756, 740, 102, 607, 609, 621, 138, 139, 141, 142, 144, 63, 52, 69, 1039, 1063, 409, 377, 376, 1022, 1021, 1012, 300, 227, 405, 438, 439, 408, 436, 437, 1037, 1026, 1027, 1040, 1049, 1108, 1107, 1131, 1114, 1115, 145, 143, 372, 375, 178, 180, 179, 368, 361, 354, 1272, 1274, 1273, 1275, 1283, 1286, 1285), (1251, 1179, 1178, 1224, 1248, 1250, 1252, 1262, 1253), (1194, 1202, 1207, 1201), (34, 35, 36), (36, 39, 40), (36, 40, 41), (41, 42, 36), (398, 391, 390, 1314), (52, 63, 613, 71, 60, 53), (238, 255, 252, 240), (58, 61, 62), (58, 62, 59), (220, 215, 674, 726), (61, 66, 62), (1111, 1106, 1116, 1119), (66, 65, 70), (65, 64, 70), (66, 70, 62), (72, 67, 60, 71), (64, 73, 70), (140, 21, 135, 129), (833, 834, 829, 610), (941, 1073, 1069, 942), (156, 163, 155, 121), (42, 91, 92), (92, 91, 93), (131, 23, 28, 133), (94, 95, 96), (470, 700, 777, 746, 283, 282, 513), (1228, 1230, 1236, 1237), (86, 118, 119), (51, 49, 48, 50), (120, 121, 122), (940, 941, 942, 911, 910), (1157, 1151, 13, 16, 10), (125, 121, 120), (206, 641, 193, 191), (514, 570, 580, 577), (987, 986, 1046, 1295), (83, 132, 79), (44, 32, 149, 147), (148, 158, 288, 282, 284, 279), (21, 20, 137, 136, 135), (140, 129, 128), (21, 140, 24), (140, 25, 24), (140, 128, 134), (140, 26, 25), (134, 27, 140), (140, 27, 26), (137, 130, 136), (801, 804, 805, 807, 809, 827, 829, 834, 816, 818, 819, 820, 821, 842, 843, 727, 838, 836, 725, 726, 674, 684, 686, 685, 682, 670, 669, 668, 659, 658, 660, 223, 222, 728, 788, 795, 798, 799), (146, 23, 131), (694, 1318, 1316, 696, 520), (295, 226, 605), (156, 121, 125), (409, 1063, 417, 410), (365, 363, 839, 828), (1245, 1244, 924, 919), (388, 286, 287, 285, 1, 435), (406, 382, 1030, 1031), (165, 173, 174), (175, 173, 165), (571, 590, 573), (911, 942, 1064, 904), (123, 691, 484, 695), (675, 1048, 1035, 1038), (1149, 1145, 1153, 1164, 1163, 943, 1135, 1134, 1124, 1123, 1121, 1076, 1073, 941, 940, 944, 1156, 1158, 1152), (778, 584, 782, 564), (158, 164, 176), (142, 141, 628, 629), (1303, 689, 1305, 1300), (1104, 1112, 1264, 1105), (774, 764, 869, 873, 752, 751, 1083), (448, 11, 181, 182, 183, 200, 199, 201, 202, 350, 353, 358, 354, 361, 360, 362, 366, 436, 408, 407, 411, 413, 334, 270, 269, 268, 336, 335, 337, 405, 227, 450), (183, 190, 200), (1060, 1061, 1049, 1040), (986, 972, 1127, 1046), (1155, 1109, 962, 1110), (524, 112, 114), (461, 399, 209, 211, 210), (634, 643, 642, 640), (590, 778, 573), (682, 685, 615, 533), (139, 625, 628, 141), (1141, 1075, 1148, 982), (861, 934, 935, 1289, 1281, 783, 893), (201, 229, 202), (4, 397, 287, 306), (665, 639, 593, 597, 598), (235, 236, 237), (1025, 996, 260, 261, 271, 903), (1234, 1219, 892, 1227), (1034, 1043, 1042, 681), (1248, 1176, 1255, 1250), (720, 743, 745, 721), (189, 190, 183, 182), (88, 87, 450, 227), (580, 587, 578, 577), (292, 815, 832, 316), (38, 45, 159, 160), (790, 648, 791), (1293, 995, 465, 459), (343, 276, 423, 422, 428, 347, 322), (514, 509, 510, 570), (419, 362, 360, 424), (930, 867, 891, 890), (896, 333, 332, 1197), (800, 802, 801, 799), (1199, 1246, 1193, 1195), (716, 749, 748, 100), (1276, 1231, 1218, 1277, 1269, 900, 1268, 1266, 1281, 1289, 1233, 1282), (1200, 115, 931, 916), (283, 284, 282), (301, 303, 166), (346, 348, 342, 341, 288, 158, 291, 203, 266), (516, 103, 772, 938, 693), (777, 700, 853, 852, 894, 701, 702), (668, 651, 652, 659), (947, 938, 772, 105, 775), (741, 989, 732, 731), (263, 1212, 326, 257), (666, 467, 468, 466), (257, 326, 273), (323, 270, 324), (277, 278, 369, 275, 208, 207), (324, 270, 334), (765, 773, 1105, 1264, 865, 862, 785), (953, 776, 113, 779), (621, 609, 608, 622), (402, 212, 414, 198, 196, 197, 845), (644, 594, 601, 649), (1154, 12, 14, 1150), (100, 748, 755, 101), (378, 376, 377, 367), (1050, 1060, 1040, 1027), (253, 648, 790, 241), (219, 240, 524, 114), (126, 124, 1010, 46), (352, 357, 353, 350), (326, 1212, 673, 273), (198, 414, 213), (223, 660, 656, 218), (929, 934, 861, 860), (47, 77, 56, 126, 46), (375, 277, 207), (990, 1055, 1054, 1292, 964), (498, 500, 496, 501, 502, 499), (1020, 1019, 1037, 437), (1305, 1296, 914, 1300), (1109, 1155, 976, 978), (205, 154, 193, 641), (390, 391, 392), (271, 261, 495, 511), (394, 395, 396), (846, 374, 401, 402, 845), (534, 537, 536, 535), (98, 761, 97, 94), (338, 339, 336), (466, 683, 667, 666), (335, 336, 339), (335, 339, 340), (340, 404, 405), (337, 335, 340), (405, 337, 340), (45, 44, 147, 159), (15, 186, 11, 448, 18), (325, 413, 411), (334, 413, 325), (813, 814, 821, 820), (776, 848, 775, 107), (423, 421, 420, 422), (473, 475, 474, 472, 519), (512, 351, 341, 342, 348), (384, 1003, 491, 457, 458, 383), (190, 204, 199, 200), (111, 231, 232, 109), (164, 158, 148, 130, 29), (33, 161, 149, 32), (358, 353, 357, 355), (1170, 1142, 943, 1163), (1160, 923, 925, 1265), (1081, 1091, 1095, 1082), (324, 334, 325), (431, 379, 434), (556, 555, 565, 566), (1063, 1039, 1066, 1065, 454, 417), (366, 362, 419, 420), (125, 1309, 157, 984, 985), (1, 285, 4), (404, 440, 405), (405, 440, 438), (438, 440, 441), (435, 1, 0), (438, 441, 439), (439, 441, 427), (380, 1307, 379, 431, 429, 430), (73, 76, 78, 70), (391, 167, 392), (782, 584, 583, 562), (1315, 664, 520, 696), (325, 411, 407, 426), (333, 896, 631), (620, 595, 592, 624), (1046, 1127, 1126, 1047), (187, 185, 119, 616), (697, 999, 1010, 124, 695), (1068, 80, 117, 1084), (453, 452, 451), (321, 318, 425, 452, 453), (192, 185, 187, 184), (1206, 1215, 1187, 1204), (361, 455, 456), (797, 800, 799, 798), (459, 460, 368), (462, 1067, 1078, 1084, 1033, 418), (753, 1087, 751, 752, 762), (184, 206, 191, 192), (749, 716, 96, 95), (1291, 331, 1011, 707), (464, 386, 396), (690, 754, 688, 689), (445, 1308, 504, 479), (961, 1148, 1075, 969), (463, 455, 361), (283, 280, 279, 284), (470, 471, 469), (566, 565, 569, 568, 499, 502, 503, 509, 514, 577, 578, 579, 538, 554, 553, 544, 489, 478, 477, 488, 483, 539, 535, 536, 531, 529), (483, 488, 487, 482), (445, 479, 480), (242, 247, 243, 248, 255, 238, 239), (392, 167, 958, 393), (1151, 1169, 17, 13), (915, 449, 19, 90, 1146, 1147, 1145, 1149), (501, 508, 503, 502), (906, 1159, 1200, 916), (627, 614, 617, 626), (446, 480, 495), (652, 655, 658, 659), (906, 923, 1160, 1159), (1125, 1071, 1123, 1124), (289, 225, 228, 290), (85, 997, 1006, 1294), (348, 505, 512), (512, 505, 513), (998, 1009, 1283, 1275), (516, 517, 103), (793, 638, 790, 792), (578, 587, 581, 579), (898, 1217, 902, 899), (525, 515, 497), (1007, 998, 1275, 1273), (494, 525, 497), (1287, 1001, 1002, 116), (180, 178, 177, 170), (500, 493, 492, 496), (1181, 1208, 1102, 880), (304, 230, 221, 216, 214, 305, 239, 238, 240, 219, 787, 217, 218, 656, 655, 652, 651, 650, 532, 533, 615, 672, 215, 220, 835, 837, 840, 814, 813, 812, 811, 817, 833, 610, 605, 226, 289, 290, 297), (996, 1016, 851, 265, 260), (364, 374, 846, 822, 823, 824), (548, 546, 550), (457, 481, 387, 458), (1128, 1107, 1108, 1103), (849, 828, 839, 832, 815, 786, 627, 626, 687, 308, 831, 824, 823, 822, 846, 845, 197, 196, 210, 211, 209, 844, 847), (1098, 1100, 1117, 1099), (557, 545, 553, 554), (606, 608, 609, 607), (654, 636, 635, 657), (550, 706, 551, 548), (1088, 1209, 1165, 1089), (456, 455, 463, 460, 459, 465, 453, 451, 452, 425, 424), (354, 356, 956, 994, 1272), (569, 565, 555), (568, 569, 555), (1193, 1246, 1206, 1204), (1057, 1059, 1046, 98, 94, 116, 1056, 542, 541, 559, 563, 572, 245, 246, 244, 571, 573, 564, 562, 576, 582, 961, 969, 962, 1041, 1054, 1055, 1058), (436, 366, 420, 421, 415, 416, 328, 327, 1020, 437), (31, 259, 258, 203, 176, 164, 22), (567, 952, 541, 543), (773, 765, 764, 774), (581, 540, 538, 579), (582, 576, 583), (699, 966, 586, 585), (245, 784, 574, 575), (582, 585, 586), (1077, 1079, 975, 963), (583, 576, 562), (1137, 389, 5, 4, 306, 307), (205, 641, 206, 184, 187, 616, 118, 86, 72, 71, 613, 612, 645, 629, 628, 625, 623, 622, 608, 606, 589, 588, 591, 151, 150, 630), (416, 415, 224, 216, 221, 328), (37, 549, 345, 43), (655, 656, 660, 658), (443, 3, 9, 349), (1178, 1173, 1171, 1177), (714, 858, 784, 245), (1126, 972, 973, 1053, 1045, 1047), (954, 781, 778), (620, 614, 627, 786, 296, 295, 605, 595), (108, 109, 232, 518), (650, 651, 668, 669), (828, 849, 400, 370, 365), (616, 119, 118), (912, 926, 1156, 944), (1094, 1101, 1185, 1183), (278, 277, 375, 372), (679, 678, 600, 602), (419, 424, 425, 428, 422, 420), (630, 150, 152, 153), (1012, 1021, 315, 309), (692, 472, 474, 693), (270, 323, 313, 269), (1107, 1128, 1129, 1131), (142, 629, 645, 144), (317, 315, 1021, 1022), (836, 835, 220, 725), (834, 833, 817, 816), (639, 665, 678, 679, 677, 1048, 675, 676, 653, 661, 662, 657, 635, 642, 643, 618, 617, 614, 620, 624, 644, 649), (127, 168, 170, 177, 207, 208), (266, 267, 272, 274, 346), (1185, 1209, 1088, 1183), (851, 1017, 264, 265), (661, 653, 654), (662, 661, 654), (663, 467, 666), (657, 662, 654), (908, 907, 1072, 1139), (1087, 1085, 1083, 751), (667, 273, 673), (687, 293, 294, 310, 308), (56, 168, 127, 855, 123, 124, 126), (1243, 1196, 1194, 1201), (923, 906, 916, 449, 915, 921, 920, 926, 912, 910, 911, 904, 905, 909, 907, 908, 919, 924), (1224, 1120, 1172, 1174), (55, 51, 50, 54), (556, 566, 529, 528), (686, 684, 672), (648, 253, 250), (688, 646, 250), (789, 796, 795, 788), (1077, 974, 971, 1079), (361, 456, 424, 360), (237, 236, 638), (520, 664, 663), (684, 674, 215, 672), (89, 448, 450, 87), (1090, 1167, 1095, 1091), (346, 274, 345, 549, 560, 552, 522, 523), (698, 703, 521), (485, 539, 483, 482), (547, 705, 546), (791, 648, 250, 646, 647), (706, 543, 551), (592, 594, 644, 624), (1245, 919, 908, 1139), (368, 179, 169, 172, 1294, 1293, 459), (711, 547, 575), (712, 713, 711), (712, 547, 713), (711, 713, 547), (574, 711, 575), (473, 519, 521), (1056, 116, 1002, 966, 699, 38, 160, 558, 542), (545, 544, 553), (245, 572, 714), (692, 519, 472), (693, 474, 517), (516, 693, 517), (994, 1007, 1273, 1274, 1272), (709, 572, 563), (513, 505, 710, 471, 470), (955, 971, 954, 571), (718, 249, 254), (291, 158, 176, 203), (726, 725, 220), (878, 873, 869, 875), (98, 731, 732), (894, 442, 195, 188, 1136, 1130, 1129, 1128, 1103, 1061, 1060, 1050, 1032, 1019, 1020, 327, 325, 426, 427, 441, 440, 404, 340, 339, 338, 312, 313, 230, 304, 1018, 1028, 1024, 1023, 1031, 1030, 1029, 1033, 1084, 117, 132, 119, 185, 192, 191, 193, 154, 153, 152, 194, 1144, 939, 733, 744, 745, 743, 742, 736, 735, 283, 746, 777, 702, 701), (718, 734, 249), (256, 718, 254), (4, 285, 287, 397), (230, 313, 323, 324, 325, 327, 328, 221), (642, 635, 636, 637, 640), (1019, 1032, 1026, 1037), (100, 96, 716), (735, 738, 739), (280, 283, 735), (735, 739, 280), (747, 748, 749), (1130, 1136, 1115, 1114), (311, 214, 216, 224), (647, 646, 754), (646, 688, 754), (1074, 965, 1148, 961), (1006, 995, 1293, 1294), (647, 754, 758), (719, 97, 761, 760), (167, 101, 755), (209, 399, 403, 850, 844), (970, 1053, 973, 1122, 1110), (261, 447, 446, 495), (1066, 1039, 69, 68), (826, 717, 246, 249), (113, 766, 704), (886, 885, 882, 881), (412, 1029, 1030, 382), (9, 12, 1154, 349), (772, 103, 105), (775, 105, 104), (854, 959, 541), (107, 775, 104), (776, 107, 110), (776, 110, 113), (480, 446, 447, 1308, 445), (778, 564, 573), (180, 170, 169, 179), (1122, 973, 976, 1155, 1110), (415, 421, 423, 276, 343, 322, 305, 214, 311, 224), (1091, 1081, 1080, 1086, 1085, 1087, 753, 1093, 1094, 1183, 1088, 1089, 1192, 1092), (782, 562, 564), (548, 551, 543, 541, 542, 558, 160, 159, 147, 149, 161, 146, 131, 133, 134, 128, 129, 135, 136, 130, 148, 279, 280, 739, 738, 737, 759, 722, 281, 1308, 447, 1307, 380, 1306, 1305, 689, 688, 246, 245, 575, 547, 546), (2, 945, 946, 302, 286, 388, 435, 0), (802, 800, 797, 796, 789, 787, 219, 605, 610, 611, 810, 808, 806, 803), (1005, 1000, 1285, 1286), (786, 815, 292, 296), (537, 530, 531, 536), (840, 837, 727, 843), (724, 759, 736, 742, 723), (794, 792, 790), (791, 794, 790), (408, 439, 427, 426, 407), (790, 638, 236), (172, 169, 170, 168, 56, 77), (195, 143, 145, 188), (431, 434, 793), (808, 810, 809, 807), (30, 20, 21, 24, 25, 26, 27, 28, 23, 33, 32, 44, 45, 38, 699, 706, 950, 949, 948, 960, 37, 43, 31, 22, 29), (299, 234, 1018, 304), (804, 801, 802, 803), (27, 134, 133, 28), (806, 808, 807, 805), (796, 797, 798, 795), (749, 95, 719, 760, 747), (618, 643, 634, 619), (743, 720, 723, 742), (921, 915, 1149, 1152), (831, 320, 364, 824), (1251, 1254, 1175, 1179), (394, 476, 395), (717, 244, 246), (1301, 157, 1309, 244), (373, 442, 894, 852, 208, 275, 369), (639, 649, 601, 593), (836, 838, 835), (19, 449, 108, 518), (843, 842, 840), (685, 686, 672, 615), (611, 610, 829, 827), (872, 877, 874, 870), (319, 318, 321, 251, 247, 242, 344), (175, 841, 830, 256, 173), (375, 207, 177, 178), (256, 830, 718), (1271, 1214, 1213, 1205), (175, 165, 841), (346, 523, 715, 710, 505, 348), (847, 844, 850), (1118, 1223, 1221, 1222), (347, 428, 425, 318, 319), (972, 1126, 1127), (730, 750, 744, 733, 729), (708, 856, 709, 563, 559), (886, 901, 917, 885), (122, 162, 303, 301), (530, 528, 529, 531), (605, 219, 114, 112, 111, 109, 108, 449, 916, 931, 937, 91, 41, 40, 39, 35, 932, 928, 927, 925, 923, 924, 49, 51, 55, 59, 62, 70, 78, 81, 82, 490, 545, 557, 540, 581, 587, 580, 570, 510, 527, 526, 525, 596, 604, 603, 602, 600, 599, 598, 597, 593, 601, 594, 592, 595), (1256, 1254, 1251, 1253), (432, 1143, 7, 6), (1140, 1125, 1124, 1134), (1217, 898, 1189, 1188), (74, 84, 82, 81), (57, 102, 740, 99), (584, 778, 781), (98, 732, 763, 761), (817, 811, 818, 816), (876, 1267, 1190, 897), (97, 719, 95, 94), (671, 933, 113, 704), (632, 896, 771), (151, 194, 152, 150), (1022, 376, 378, 317), (2, 3, 443, 945), (873, 878, 762, 752), (1084, 1078, 1068), (545, 490, 489, 544), (858, 714, 572, 709, 857), (81, 78, 76, 75, 74), (1267, 1268, 900, 1190), (115, 93, 937, 931), (208, 852, 853), (167, 755, 748, 747, 760, 383, 458, 387, 381, 757, 780, 671, 667, 1212, 1211, 1017, 1016, 1025, 903, 511, 495, 480, 552, 560, 561, 793, 792, 794, 791, 758, 1302, 825, 830, 841, 165, 166, 303, 957, 993, 958), (787, 789, 788, 728), (431, 793, 561), (710, 715, 922), (506, 515, 525, 526), (55, 54, 58, 59), (734, 718, 830, 825), (780, 933, 671), (982, 965, 964, 983, 978), (868, 770, 1220, 867), (1256, 1253, 1262, 1258), (210, 196, 198, 213, 461), (312, 338, 336, 268), (1114, 1131, 1129, 1130), (1228, 1237, 1226, 1225), (1143, 433, 8, 7), (588, 589, 477, 478), (775, 848, 947), (705, 948, 949), (547, 712, 948), (547, 948, 705), (985, 163, 156, 125), (705, 949, 950), (546, 705, 950), (550, 546, 950), (706, 550, 950), (1032, 1050, 1027, 1026), (706, 951, 567), (567, 543, 706), (952, 567, 951), (776, 953, 848), (590, 571, 954), (585, 584, 781), (854, 541, 952), (856, 708, 959), (712, 711, 574, 784, 948), (707, 1011, 1318, 694), (709, 856, 857), (957, 303, 162), (893, 859, 860, 861), (309, 315, 317, 378, 367, 410, 417, 454, 462, 418, 412, 382, 406, 371, 314, 234, 299, 298, 297, 290, 228, 233), (1177, 1171, 1111, 1119), (1216, 1214, 1271, 1191), (163, 957, 155), (571, 963, 975), (939, 756, 729, 733), (1197, 332, 329, 1182), (728, 222, 217, 787), (83, 67, 72, 86, 119, 132), (679, 602, 603, 677), (486, 484, 691, 123, 855, 127, 208, 853, 700, 476), (958, 1008, 393), (1263, 1259, 1258, 1262), (469, 922, 715, 523, 522, 552, 480, 479, 504, 895, 633, 632, 771, 896, 1197, 1182, 1017, 1211, 1210, 1290, 1291, 707, 694, 520, 663, 666, 667, 671, 698, 521, 519, 692, 693, 938, 947, 848, 953, 779, 757, 381, 386, 464), (999, 697, 491, 1003), (309, 233, 300, 1012), (304, 298, 299), (297, 298, 304), (1013, 993, 989), (1013, 1014, 993), (851, 1016, 1017), (101, 167, 391, 398, 1314), (732, 989, 988), (831, 308, 310, 320), (761, 763, 760), (988, 763, 732), (484, 481, 457, 491, 697, 695), (996, 1025, 1016), (1024, 1028, 314, 371), (1249, 1265, 927, 928), (1295, 1059, 1297, 1299), (155, 957, 162, 121), (526, 527, 507, 506), (664, 1315, 468, 467, 663), (621, 622, 623, 138), (920, 1158, 1156, 926), (1172, 1120, 1118, 1222), (555, 498, 499, 568), (975, 1079, 971, 955), (612, 613, 63, 144, 645), (1076, 1121, 1071, 1070), (981, 974, 1077, 1044), (1096, 1086, 1080, 1097), (1226, 1234, 1227, 1225), (681, 680, 676, 675, 1038, 1034), (488, 477, 589, 606, 607, 102, 57, 487), (386, 381, 387, 481, 484, 486, 476, 394, 396), (1282, 1239, 1279, 1276), (883, 884, 881, 882), (247, 251, 252, 255, 248, 243), (172, 77, 47, 997, 85, 1294), (1135, 943, 1142, 1140), (1051, 1041, 962), (1001, 1287, 1288, 1004), (970, 1045, 1053), (485, 534, 535, 539), (1000, 1004, 1288, 1285), (494, 497, 515, 506, 507, 508, 501, 496, 492, 1043, 1034, 1038, 1035, 1036, 1052), (979, 977, 981, 967, 980), (1036, 604, 596, 1052), (759, 737, 738, 735, 736), (352, 350, 202, 229), (1055, 1062, 1058), (909, 1064, 907), (909, 905, 1064), (905, 904, 1064), (902, 1208, 1181, 899), (557, 554, 538, 540), (1067, 1065, 1066, 68, 53, 60, 67, 83, 79, 80, 1068, 1078), (955, 571, 975), (231, 111, 112, 524), (1073, 1076, 1070, 1069), (961, 582, 1074), (138, 623, 625, 139), (1075, 967, 969), (182, 181, 11, 186, 189), (90, 17, 1169, 1146), (935, 934, 929, 1235), (1077, 963, 1044), (145, 1115, 1136, 188), (838, 727, 837, 835), (680, 654, 653, 676), (1015, 1014, 1013, 1311), (1179, 1175, 1173, 1178), (1105, 773, 774, 1083, 1085, 1086, 1096, 1098, 1099, 1116, 1106, 1104), (981, 1044, 967), (590, 954, 778), (769, 1117, 1100, 767), (889, 1093, 879, 888), (1260, 1240, 1259, 1263), (124, 123, 695), (1110, 962, 968), (959, 708, 559, 541), (703, 698, 766, 1319), (1133, 287, 302, 1138), (1110, 968, 970), (18, 448, 89, 385, 359, 444, 14), (1137, 1132, 1133, 1138, 946, 945, 443, 349, 1154, 1150, 1186, 1147, 1146, 1169, 1151, 1157, 433, 1143, 432, 389), (1306, 918, 914, 1296), (384, 383, 760, 763, 988, 989, 993, 957, 163, 985, 984, 1301, 1302, 758, 1304, 1303, 913, 914, 918, 429, 431, 561, 560, 549, 37, 960), (1307, 237, 638, 379), (1121, 1123, 1071), (812, 813, 820, 819), (49, 924, 1244, 48), (1109, 1051, 962), (115, 1200, 1184, 385, 89), (907, 1064, 1072), (1074, 582, 586), (165, 174, 171, 166), (979, 980, 1141), (1134, 1135, 1140), (1311, 1013, 989, 741), (871, 783, 1281, 1266), (79, 132, 117, 80), (1005, 1286, 1283, 1009), (1029, 412, 418, 1033), (979, 1141, 982), (373, 369, 278, 372, 143, 195, 442), (432, 6, 5, 389), (1238, 1229, 1279, 1239), (384, 960, 948, 784, 858, 857, 856, 959, 854, 952, 951, 706, 699, 585, 781, 954, 971, 974, 977, 979, 982, 978, 976, 973, 972, 986, 987, 991, 992, 990, 964, 965, 586, 966, 1002, 1001, 1004, 1000, 1005, 1009, 998, 1007, 994, 956, 356, 355, 357, 352, 229, 204, 190, 189, 186, 15, 18, 14, 12, 9, 3, 2, 0, 1, 4, 5, 6, 7, 8, 10, 16, 13, 17, 90, 19, 518, 232, 231, 524, 240, 252, 251, 321, 453, 465, 995, 1006, 997, 47, 46, 1010, 999, 1003), (1109, 983, 1161), (371, 406, 1031, 1023, 1024), (1051, 1109, 1161), (1041, 1051, 1161), (1278, 1232, 917, 901), (1176, 1248, 1224, 1174), (868, 1113, 1162, 770), (1250, 1255, 1257, 1252), (269, 313, 312, 268), (314, 1028, 1018, 234), (1067, 462, 454, 1065), (475, 1319, 766, 113, 110, 107, 104, 106, 116, 94, 96, 100, 1314, 390, 1313, 1008, 1312, 1311, 731, 98, 1046, 1047, 1045, 970, 968, 962, 969, 967, 1044, 963, 571, 244, 1309, 120, 122, 1310, 468, 1315), (1108, 1049, 1061, 1103), (1278, 1218, 1231, 1232), (1182, 329, 264), (1017, 1182, 264), (1221, 1223, 1162, 1113), (767, 887, 768, 769), (903, 271, 511), (385, 1184, 359), (1082, 1097, 1080, 1081), (768, 887, 884, 883), (1090, 1196, 1243, 1167), (1057, 1058, 1062, 1298, 1297), (204, 229, 201, 199), (1092, 1192, 1166, 1168), (1195, 1198, 1199), (1092, 1168, 1198, 1195), (1270, 1284, 1216, 1191), (1196, 1090, 1091, 1092, 1195, 1193, 1204, 1187, 1189, 898, 899, 1181, 880, 879, 1093, 753, 762, 878, 875, 874, 877, 897, 1190, 900, 1269, 1270, 1191, 1271, 1205, 1203, 1202, 1194), (842, 821, 814, 840), (286, 302, 287), (307, 1132, 1137), (910, 912, 944, 940), (991, 987, 1295, 1299), (460, 463, 361, 368), (1215, 1206, 1247, 1213, 1214), (302, 946, 1138), (863, 862, 865, 866), (1152, 1158, 920, 921), (1242, 1236, 1230, 1261), (891, 867, 1220), (1089, 1165, 1166, 1192), (633, 936, 631, 632), (242, 347, 319, 344), (1212, 667, 673), (864, 785, 862, 863), (1163, 1164, 1180, 1170), (677, 603, 604, 1036, 1035, 1048), (130, 137, 20, 30), (433, 1157, 10, 8), (1203, 1205, 1213, 1247), (1186, 1150, 14, 359, 1184, 1180, 1164, 1153), (400, 849, 847, 850, 403), (532, 650, 669, 670), (897, 877, 872, 876), (827, 809, 810, 611), (583, 584, 585, 582), (1217, 1188, 1215, 1214, 1216, 1284, 1277, 1218, 1278, 901, 886, 881, 884, 887, 767, 1100, 1098, 1096, 1097, 1082, 1095, 1167, 1243, 1201, 1207, 1247, 1206, 1246, 1199, 1198, 1168, 1166, 1165, 1209, 1185, 1101, 889, 888, 1102, 1208, 902), (1075, 1141, 980, 967), (1212, 263, 1211), (1064, 942, 1069, 1070, 1071, 1125, 1140, 1142, 1170, 1180, 1184, 1200, 1159, 1160, 1265, 1249, 34, 36, 42, 92, 93, 115, 89, 87, 88, 619, 634, 640, 637, 636, 654, 680, 681, 1042, 493, 500, 498, 555, 556, 528, 530, 537, 534, 485, 482, 487, 57, 99, 84, 74, 75, 76, 73, 64, 65, 66, 61, 58, 54, 50, 48, 1244, 1245, 1139, 1072), (249, 734, 825, 1302, 826), (928, 34, 1249), (35, 39, 36), (1241, 1238, 1239, 1282, 1233, 1235, 929, 1219, 1234, 1226, 1237, 1236, 1242, 1257, 1255, 1176, 1174, 1172, 1222, 1221, 1113, 868, 867, 930, 859, 864, 863, 866, 1112, 1104, 1106, 1111, 1171, 1173, 1175, 1254, 1256, 1258, 1259, 1240), (34, 928, 932), (35, 34, 932), (223, 218, 217, 222), (91, 42, 41), (494, 1052, 596, 525), (91, 937, 93), (1102, 888, 879, 880), (1233, 1289, 935, 1235), (1015, 1312, 993, 1014), (282, 288, 341, 351, 512, 513), (1112, 866, 865, 1264), (1094, 1093, 889, 1101), (1252, 1257, 1242, 1261), (1187, 1215, 1188, 1189), (1265, 925, 927), (929, 860, 859, 930, 1219), (23, 146, 161, 33), (1279, 1229, 1280, 1260, 1263, 1262, 1252, 1261, 1230, 1228, 1225, 1227, 892, 890, 891, 1220, 770, 1162, 1223, 1118, 1120, 1224, 1178, 1177, 1119, 1116, 1099, 1117, 769, 768, 883, 882, 885, 917, 1232, 1231, 1276), (871, 1266, 1268, 1267, 876, 872, 870), (363, 316, 832, 839), (958, 993, 1312, 1008), (508, 507, 527, 510, 509, 503), (1186, 1153, 1145, 1147), (1270, 1269, 1277, 1284), (533, 532, 670, 682), (811, 812, 819, 818), (1203, 1247, 1207, 1202), (1211, 263, 1210), (1280, 1229, 1238, 1241), (263, 262, 1210), (892, 1219, 930, 890), (638, 793, 434, 379), (1290, 331, 1291), (31, 43, 345, 274, 272, 267, 259), (721, 745, 744, 750), (1290, 1210, 262), (1290, 262, 331), (1144, 194, 151, 591), (68, 69, 52, 53), (939, 783, 871, 870, 740, 756), (1292, 1054, 1041, 1161, 983), (430, 429, 918), (287, 1133, 1132, 307, 306), (1059, 1295, 1046), (710, 922, 469, 471), (205, 630, 153, 154), (380, 430, 918), (14, 444, 359), (1062, 1055, 1298), (1297, 1059, 1057), (992, 1299, 1297), (1297, 1298, 992), (790, 236, 235, 241), (1300, 914, 913), (983, 1109, 978), (977, 974, 981), (933, 780, 757, 779, 113), (1292, 983, 964), (586, 965, 1074), (982, 1148, 965), (939, 1144, 591, 588, 478, 489, 490, 82, 84, 99, 740, 870, 874, 875, 869, 764, 765, 785, 864, 859, 893, 783), (990, 1298, 1055), (1298, 990, 992), (991, 1299, 992), (1306, 380, 918), (1306, 1296, 1305), (259, 267, 266, 203, 258), (164, 29, 22), (1308, 281, 504), (1301, 244, 717), (1301, 717, 826), (1240, 1260, 1280, 1241), (896, 632, 631), (504, 281, 722), (895, 504, 722), (722, 936, 633), (633, 895, 722), (157, 1301, 984), (241, 235, 253), (1303, 1300, 913), (1303, 690, 689), (1301, 826, 1302), (647, 758, 791), (1310, 301, 166, 171), (1304, 758, 754), (1304, 754, 1303), (1303, 754, 690), (30, 29, 130), (121, 162, 122), (122, 301, 1310), (125, 120, 1309), (492, 493, 1042, 1043), (1310, 171, 174), (741, 731, 1311), (1311, 1312, 1015), (700, 470, 469, 464, 396, 395, 476), (393, 1008, 392), (1313, 392, 1008), (392, 1313, 390), (100, 101, 1314), (370, 400, 403, 399, 461, 213, 414, 212, 402, 401, 374, 364, 320, 310, 294, 293, 225, 289, 226, 295, 296, 292, 316, 363, 365), (228, 225, 293, 687, 626, 617, 618, 619, 88, 227, 300, 233), (358, 355, 356, 354), (468, 683, 466), (1316, 1315, 696), (273, 667, 683), (1011, 331, 330), (1317, 1011, 330), (1318, 1011, 1317), (377, 409, 410, 367), (678, 665, 598, 599, 600), (698, 671, 704, 766), (1319, 475, 473), (521, 1319, 473), (521, 703, 1319), (803, 806, 805, 804)])
me_10_case_1__1.update()
me_cube_001 = bpy.data.meshes.new('Cube.001')
me_cube_001.from_pydata([(-0.3809, -1.302, -1.615), (-0.3809, -1.302, 1.76), (-0.3809, 1.295, -1.615), (-0.3809, 1.295, 1.76), (-0.1356, -1.098, -1.356), (-0.1356, -1.098, 1.501), (-0.1356, 1.09, -1.356), (-0.1356, 1.09, 1.501)], [], [(0, 1, 3, 2), (2, 3, 7, 6), (6, 7, 5, 4), (4, 5, 1, 0), (2, 6, 4, 0), (7, 3, 1, 5)])
_uv = me_cube_001.uv_layers.new(name='UVMap')
_uv.uv.foreach_set('vector', [0.375, 0.0, 0.625, 0.0, 0.625, 0.25, 0.375, 0.25, 0.375, 0.25, 0.625, 0.25, 0.625, 0.5, 0.375, 0.5, 0.375, 0.5, 0.625, 0.5, 0.625, 0.75, 0.375, 0.75, 0.375, 0.75, 0.625, 0.75, 0.625, 1.0, 0.375, 1.0, 0.125, 0.5, 0.375, 0.5, 0.375, 0.75, 0.125, 0.75, 0.625, 0.5, 0.875, 0.5, 0.875, 0.75, 0.625, 0.75])
me_cube_001.update()

# ---- objects
ob_10_case_1__1 = bpy.data.objects.new('10_case_1 (1)', me_10_case_1__1)
ob_cube = bpy.data.objects.new('Cube', me_cube_001)

# ---- transforms, parenting, visibility, modifiers, constraints
ob_10_case_1__1.location = (0.0, 0.0, 0.0)
_m = ob_10_case_1__1.modifiers.new('Boolean', 'BOOLEAN')
_m.object = ob_cube
ob_cube.location = (16.03, -5.112, 39.1)
ob_cube.scale = (-18.44, -18.44, -18.44)
ob_cube.display_type = 'BOUNDS'

# ---- collection membership
col_collection.objects.link(ob_10_case_1__1)
col_collection.objects.link(ob_cube)

# ---- scene / render settings (as saved in the file)
scene.frame_start = 1; scene.frame_end = 250; scene.frame_set(0)
scene.render.engine = 'BLENDER_EEVEE_NEXT'
scene.cycles.sampling_pattern = 'TABULATED_SOBOL'
scene.cycles.use_light_tree = False
scene.view_settings.view_transform = 'Filmic'
bpy.context.view_layer.update()

# ---- added for rendering (the .blend has no active camera and no usable light): camera, sun
cam_auto = bpy.data.cameras.new('AutoCamera')
cam_auto.lens = 50.0
cam_auto.sensor_width = 36.0
cam_auto.clip_end = 1816.29
ob_auto_camera = bpy.data.objects.new('AutoCamera', cam_auto)
scene.collection.objects.link(ob_auto_camera)
ob_auto_camera.location = (108.419, -134.734, 121.294)
ob_auto_camera.rotation_euler = (1.09748, -7.21219e-08, 0.694738)
scene.camera = ob_auto_camera
light_auto_sun = bpy.data.lights.new('AutoSun', 'SUN')
light_auto_sun.energy = 3.0
light_auto_sun.angle = 0.0523599
ob_auto_sun = bpy.data.objects.new('AutoSun', light_auto_sun)
scene.collection.objects.link(ob_auto_sun)
ob_auto_sun.rotation_euler = (0.872665, 0.174533, 0.523599)
bpy.context.view_layer.update()
